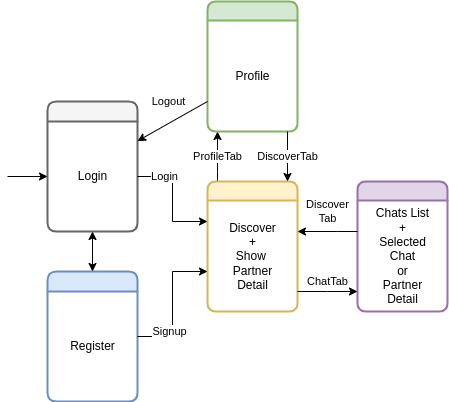

The diagram above was exported from draw.io. Its source (the exported page's mxGraphModel, read from the mxfile embedded in the PNG):
<mxGraphModel dx="713" dy="502" grid="1" gridSize="10" guides="1" tooltips="1" connect="1" arrows="1" fold="1" page="1" pageScale="1" pageWidth="850" pageHeight="1100" math="0" shadow="0">
  <root>
    <mxCell id="0" />
    <mxCell id="1" parent="0" />
    <mxCell id="K8wivl5P5FMc2v_rYO8I-10" value="" style="swimlane;childLayout=stackLayout;horizontal=1;startSize=20;horizontalStack=0;fillColor=#f5f5f5;rounded=1;fontSize=14;fontStyle=0;strokeWidth=2;resizeParent=0;resizeLast=1;shadow=0;dashed=0;align=center;strokeColor=#666666;fontColor=#333333;" parent="1" vertex="1">
      <mxGeometry x="90" y="150" width="90" height="130" as="geometry">
        <mxRectangle x="90" y="210" width="50" height="40" as="alternateBounds" />
      </mxGeometry>
    </mxCell>
    <mxCell id="K8wivl5P5FMc2v_rYO8I-20" value="Login" style="text;html=1;align=center;verticalAlign=middle;resizable=0;points=[];;autosize=1;" parent="K8wivl5P5FMc2v_rYO8I-10" vertex="1">
      <mxGeometry y="20" width="90" height="110" as="geometry" />
    </mxCell>
    <mxCell id="NVUlYLoKK_l5uXwqNmR6-7" value="ProfileTab" style="edgeStyle=orthogonalEdgeStyle;rounded=0;orthogonalLoop=1;jettySize=auto;html=1;" parent="1" source="K8wivl5P5FMc2v_rYO8I-23" target="NVUlYLoKK_l5uXwqNmR6-6" edge="1">
      <mxGeometry relative="1" as="geometry">
        <Array as="points">
          <mxPoint x="260" y="220" />
          <mxPoint x="260" y="220" />
        </Array>
      </mxGeometry>
    </mxCell>
    <mxCell id="K8wivl5P5FMc2v_rYO8I-23" value="" style="swimlane;childLayout=stackLayout;horizontal=1;startSize=19;horizontalStack=0;fillColor=#fff2cc;rounded=1;fontSize=14;fontStyle=0;strokeWidth=2;resizeParent=0;resizeLast=1;shadow=0;dashed=0;align=center;strokeColor=#d6b656;" parent="1" vertex="1">
      <mxGeometry x="250" y="230" width="90" height="130" as="geometry">
        <mxRectangle x="260" y="240" width="50" height="40" as="alternateBounds" />
      </mxGeometry>
    </mxCell>
    <mxCell id="K8wivl5P5FMc2v_rYO8I-24" value="Discover&lt;br&gt;+&lt;br&gt;Show &lt;br&gt;Partner&lt;br&gt;Detail" style="text;html=1;align=center;verticalAlign=middle;resizable=0;points=[];;autosize=1;" parent="K8wivl5P5FMc2v_rYO8I-23" vertex="1">
      <mxGeometry y="19" width="90" height="111" as="geometry" />
    </mxCell>
    <mxCell id="K8wivl5P5FMc2v_rYO8I-25" value="" style="swimlane;childLayout=stackLayout;horizontal=1;startSize=19;horizontalStack=0;fillColor=#e1d5e7;rounded=1;fontSize=14;fontStyle=0;strokeWidth=2;resizeParent=0;resizeLast=1;shadow=0;dashed=0;align=center;strokeColor=#9673a6;" parent="1" vertex="1">
      <mxGeometry x="400" y="230" width="90" height="130" as="geometry">
        <mxRectangle x="260" y="240" width="50" height="40" as="alternateBounds" />
      </mxGeometry>
    </mxCell>
    <mxCell id="K8wivl5P5FMc2v_rYO8I-26" value="Chats List&lt;br&gt;+&lt;br&gt;Selected&lt;br&gt;Chat&lt;br&gt;or&lt;br&gt;Partner&lt;br&gt;Detail" style="text;html=1;align=center;verticalAlign=middle;resizable=0;points=[];;autosize=1;" parent="K8wivl5P5FMc2v_rYO8I-25" vertex="1">
      <mxGeometry y="19" width="90" height="111" as="geometry" />
    </mxCell>
    <mxCell id="K8wivl5P5FMc2v_rYO8I-38" value="ChatTab" style="edgeStyle=orthogonalEdgeStyle;rounded=0;orthogonalLoop=1;jettySize=auto;html=1;" parent="1" source="K8wivl5P5FMc2v_rYO8I-24" target="K8wivl5P5FMc2v_rYO8I-26" edge="1">
      <mxGeometry y="10" relative="1" as="geometry">
        <Array as="points">
          <mxPoint x="370" y="340" />
          <mxPoint x="370" y="340" />
        </Array>
        <mxPoint as="offset" />
      </mxGeometry>
    </mxCell>
    <mxCell id="K8wivl5P5FMc2v_rYO8I-44" style="edgeStyle=orthogonalEdgeStyle;rounded=0;orthogonalLoop=1;jettySize=auto;html=1;" parent="1" source="K8wivl5P5FMc2v_rYO8I-20" target="K8wivl5P5FMc2v_rYO8I-23" edge="1">
      <mxGeometry relative="1" as="geometry">
        <Array as="points">
          <mxPoint x="215" y="225" />
          <mxPoint x="215" y="270" />
        </Array>
      </mxGeometry>
    </mxCell>
    <mxCell id="5" value="Login" style="edgeLabel;html=1;align=center;verticalAlign=middle;resizable=0;points=[];" vertex="1" connectable="0" parent="K8wivl5P5FMc2v_rYO8I-44">
      <mxGeometry x="-0.5403" relative="1" as="geometry">
        <mxPoint as="offset" />
      </mxGeometry>
    </mxCell>
    <mxCell id="K8wivl5P5FMc2v_rYO8I-45" value="" style="swimlane;childLayout=stackLayout;horizontal=1;startSize=20;horizontalStack=0;fillColor=#dae8fc;rounded=1;fontSize=14;fontStyle=0;strokeWidth=2;resizeParent=0;resizeLast=1;shadow=0;dashed=0;align=center;strokeColor=#6c8ebf;" parent="1" vertex="1">
      <mxGeometry x="90" y="320" width="90" height="130" as="geometry">
        <mxRectangle x="260" y="240" width="50" height="40" as="alternateBounds" />
      </mxGeometry>
    </mxCell>
    <mxCell id="K8wivl5P5FMc2v_rYO8I-46" value="Register" style="text;html=1;align=center;verticalAlign=middle;resizable=0;points=[];;autosize=1;" parent="K8wivl5P5FMc2v_rYO8I-45" vertex="1">
      <mxGeometry y="20" width="90" height="110" as="geometry" />
    </mxCell>
    <mxCell id="K8wivl5P5FMc2v_rYO8I-47" style="edgeStyle=orthogonalEdgeStyle;rounded=0;orthogonalLoop=1;jettySize=auto;html=1;entryX=0.5;entryY=0;entryDx=0;entryDy=0;startArrow=classic;startFill=1;" parent="1" source="K8wivl5P5FMc2v_rYO8I-20" target="K8wivl5P5FMc2v_rYO8I-45" edge="1">
      <mxGeometry relative="1" as="geometry" />
    </mxCell>
    <mxCell id="K8wivl5P5FMc2v_rYO8I-48" style="edgeStyle=orthogonalEdgeStyle;rounded=0;orthogonalLoop=1;jettySize=auto;html=1;startArrow=none;startFill=0;" parent="1" target="K8wivl5P5FMc2v_rYO8I-20" edge="1">
      <mxGeometry relative="1" as="geometry">
        <mxPoint x="50" y="225" as="sourcePoint" />
      </mxGeometry>
    </mxCell>
    <mxCell id="NVUlYLoKK_l5uXwqNmR6-5" value="" style="swimlane;childLayout=stackLayout;horizontal=1;startSize=19;horizontalStack=0;fillColor=#d5e8d4;rounded=1;fontSize=14;fontStyle=0;strokeWidth=2;resizeParent=0;resizeLast=1;shadow=0;dashed=0;align=center;strokeColor=#82b366;" parent="1" vertex="1">
      <mxGeometry x="250" y="50" width="90" height="130" as="geometry">
        <mxRectangle x="260" y="240" width="50" height="40" as="alternateBounds" />
      </mxGeometry>
    </mxCell>
    <mxCell id="NVUlYLoKK_l5uXwqNmR6-6" value="Profile" style="text;html=1;align=center;verticalAlign=middle;resizable=0;points=[];;autosize=1;" parent="NVUlYLoKK_l5uXwqNmR6-5" vertex="1">
      <mxGeometry y="19" width="90" height="111" as="geometry" />
    </mxCell>
    <mxCell id="NVUlYLoKK_l5uXwqNmR6-8" value="DiscoverTab" style="edgeStyle=orthogonalEdgeStyle;rounded=0;orthogonalLoop=1;jettySize=auto;html=1;" parent="1" source="NVUlYLoKK_l5uXwqNmR6-6" target="K8wivl5P5FMc2v_rYO8I-23" edge="1">
      <mxGeometry relative="1" as="geometry">
        <Array as="points">
          <mxPoint x="330" y="200" />
          <mxPoint x="330" y="200" />
        </Array>
      </mxGeometry>
    </mxCell>
    <mxCell id="NVUlYLoKK_l5uXwqNmR6-9" value="Discover&lt;br&gt;Tab" style="edgeStyle=orthogonalEdgeStyle;rounded=0;orthogonalLoop=1;jettySize=auto;html=1;" parent="1" source="K8wivl5P5FMc2v_rYO8I-26" target="K8wivl5P5FMc2v_rYO8I-24" edge="1">
      <mxGeometry x="-0.0011" y="-20" relative="1" as="geometry">
        <Array as="points">
          <mxPoint x="380" y="280" />
          <mxPoint x="380" y="280" />
        </Array>
        <mxPoint as="offset" />
      </mxGeometry>
    </mxCell>
    <mxCell id="NVUlYLoKK_l5uXwqNmR6-32" style="edgeStyle=orthogonalEdgeStyle;rounded=0;orthogonalLoop=1;jettySize=auto;html=1;" parent="1" source="K8wivl5P5FMc2v_rYO8I-45" target="K8wivl5P5FMc2v_rYO8I-23" edge="1">
      <mxGeometry relative="1" as="geometry">
        <mxPoint x="250" y="465" as="targetPoint" />
        <Array as="points">
          <mxPoint x="215" y="385" />
          <mxPoint x="215" y="320" />
        </Array>
      </mxGeometry>
    </mxCell>
    <mxCell id="6" value="Signup" style="edgeLabel;html=1;align=center;verticalAlign=middle;resizable=0;points=[];" vertex="1" connectable="0" parent="NVUlYLoKK_l5uXwqNmR6-32">
      <mxGeometry x="-0.5367" relative="1" as="geometry">
        <mxPoint y="-5" as="offset" />
      </mxGeometry>
    </mxCell>
    <mxCell id="3" style="edgeStyle=none;html=1;" edge="1" parent="1" source="NVUlYLoKK_l5uXwqNmR6-6" target="K8wivl5P5FMc2v_rYO8I-10">
      <mxGeometry relative="1" as="geometry" />
    </mxCell>
    <mxCell id="4" value="Logout" style="edgeLabel;html=1;align=center;verticalAlign=middle;resizable=0;points=[];" vertex="1" connectable="0" parent="3">
      <mxGeometry x="0.3552" y="1" relative="1" as="geometry">
        <mxPoint x="7" y="-28" as="offset" />
      </mxGeometry>
    </mxCell>
  </root>
</mxGraphModel>